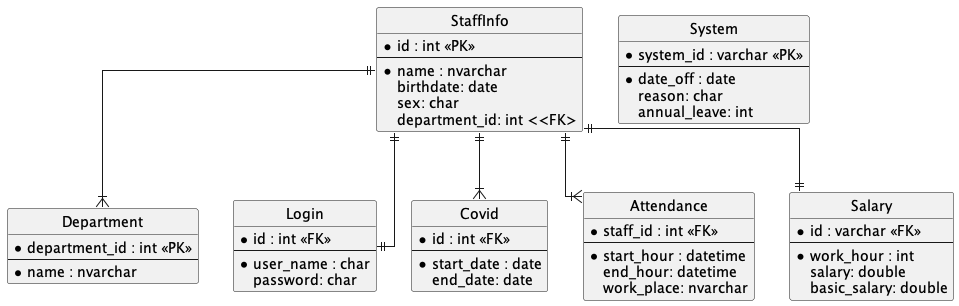

The diagram above was rendered by PlantUML. Its source (embedded in the PNG):
@startuml

' hide the spot
hide circle

' avoid problems with angled crows feet
skinparam linetype ortho

entity "Department" as deparment {
  *department_id : int <<PK>>
  --
  *name : nvarchar 
}

entity "StaffInfo" as staffInfo {
  *id : int <<PK>>
  --
  *name : nvarchar 
  birthdate: date 
  sex: char
  department_id: int <<FK>
}

entity "Login" as login {
  *id : int <<FK>>
  --
  *user_name : char
  password: char
}

entity "Covid" as covid {
  *id : int <<FK>>
  --
  *start_date : date
  end_date: date
}

entity "Attendance" as attendance {
  *staff_id : int <<FK>>
  --
  *start_hour : datetime  
  end_hour: datetime
  work_place: nvarchar
}

entity "Salary" as salary {
  *id : varchar <<FK>>
  --
  *work_hour : int
  salary: double
  basic_salary: double
}

entity "System" as system {
  *system_id : varchar <<PK>>
  --
  *date_off : date
  reason: char
  annual_leave: int
}

staffInfo ||--|{ deparment
staffInfo ||--|| login
staffInfo ||--|{ covid
staffInfo ||--|| salary
staffInfo ||--|{ attendance




@enduml